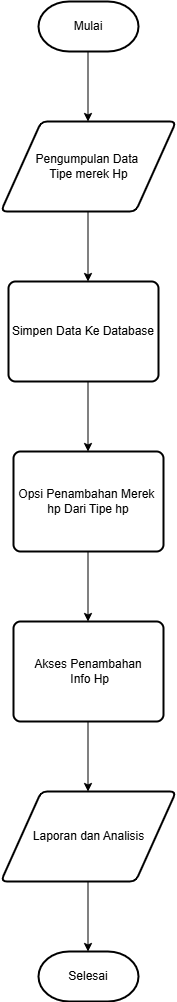

The diagram above was exported from draw.io. Its source (the exported page's mxGraphModel, read from the mxfile embedded in the PNG):
<mxGraphModel dx="832" dy="481" grid="1" gridSize="10" guides="1" tooltips="1" connect="1" arrows="1" fold="1" page="1" pageScale="1" pageWidth="850" pageHeight="1100" math="0" shadow="0">
  <root>
    <mxCell id="0" />
    <mxCell id="1" parent="0" />
    <mxCell id="qcF7YoosynwjYIZFHAG0-5" value="" style="edgeStyle=orthogonalEdgeStyle;rounded=0;orthogonalLoop=1;jettySize=auto;html=1;" parent="1" edge="1">
      <mxGeometry relative="1" as="geometry">
        <mxPoint x="409.5" y="110" as="sourcePoint" />
        <mxPoint x="409.5" y="180" as="targetPoint" />
      </mxGeometry>
    </mxCell>
    <mxCell id="qcF7YoosynwjYIZFHAG0-7" value="Mulai" style="strokeWidth=2;html=1;shape=mxgraph.flowchart.terminator;whiteSpace=wrap;" parent="1" vertex="1">
      <mxGeometry x="360" y="60" width="100" height="50" as="geometry" />
    </mxCell>
    <mxCell id="qcF7YoosynwjYIZFHAG0-8" value="Pengumpulan Data&amp;nbsp;&lt;div&gt;Tipe merek Hp&lt;/div&gt;" style="shape=parallelogram;html=1;strokeWidth=2;perimeter=parallelogramPerimeter;whiteSpace=wrap;rounded=1;arcSize=12;size=0.23;" parent="1" vertex="1">
      <mxGeometry x="322.5" y="180" width="175" height="90" as="geometry" />
    </mxCell>
    <mxCell id="qcF7YoosynwjYIZFHAG0-9" value="" style="edgeStyle=orthogonalEdgeStyle;rounded=0;orthogonalLoop=1;jettySize=auto;html=1;" parent="1" edge="1">
      <mxGeometry relative="1" as="geometry">
        <mxPoint x="409.5" y="270" as="sourcePoint" />
        <mxPoint x="409.5" y="340" as="targetPoint" />
      </mxGeometry>
    </mxCell>
    <mxCell id="qcF7YoosynwjYIZFHAG0-10" value="Simpen Data Ke Database" style="rounded=1;whiteSpace=wrap;html=1;absoluteArcSize=1;arcSize=14;strokeWidth=2;" parent="1" vertex="1">
      <mxGeometry x="330" y="340" width="150" height="100" as="geometry" />
    </mxCell>
    <mxCell id="qcF7YoosynwjYIZFHAG0-11" value="" style="edgeStyle=orthogonalEdgeStyle;rounded=0;orthogonalLoop=1;jettySize=auto;html=1;" parent="1" edge="1">
      <mxGeometry relative="1" as="geometry">
        <mxPoint x="409.5" y="440" as="sourcePoint" />
        <mxPoint x="409.5" y="510" as="targetPoint" />
      </mxGeometry>
    </mxCell>
    <mxCell id="qcF7YoosynwjYIZFHAG0-12" value="Opsi Penambahan Merek&amp;nbsp; hp Dari Tipe hp" style="rounded=1;whiteSpace=wrap;html=1;absoluteArcSize=1;arcSize=14;strokeWidth=2;" parent="1" vertex="1">
      <mxGeometry x="335" y="510" width="150" height="100" as="geometry" />
    </mxCell>
    <mxCell id="qcF7YoosynwjYIZFHAG0-13" value="" style="edgeStyle=orthogonalEdgeStyle;rounded=0;orthogonalLoop=1;jettySize=auto;html=1;" parent="1" edge="1">
      <mxGeometry relative="1" as="geometry">
        <mxPoint x="409.5" y="610" as="sourcePoint" />
        <mxPoint x="409.5" y="680" as="targetPoint" />
      </mxGeometry>
    </mxCell>
    <mxCell id="qcF7YoosynwjYIZFHAG0-14" value="Akses Penambahan&lt;div&gt;&amp;nbsp;Info Hp&lt;/div&gt;" style="rounded=1;whiteSpace=wrap;html=1;absoluteArcSize=1;arcSize=14;strokeWidth=2;" parent="1" vertex="1">
      <mxGeometry x="335" y="680" width="150" height="100" as="geometry" />
    </mxCell>
    <mxCell id="qcF7YoosynwjYIZFHAG0-15" value="" style="edgeStyle=orthogonalEdgeStyle;rounded=0;orthogonalLoop=1;jettySize=auto;html=1;" parent="1" edge="1">
      <mxGeometry relative="1" as="geometry">
        <mxPoint x="409.5" y="780" as="sourcePoint" />
        <mxPoint x="409.5" y="850" as="targetPoint" />
      </mxGeometry>
    </mxCell>
    <mxCell id="qcF7YoosynwjYIZFHAG0-16" value="Laporan dan Analisis" style="shape=parallelogram;html=1;strokeWidth=2;perimeter=parallelogramPerimeter;whiteSpace=wrap;rounded=1;arcSize=12;size=0.23;" parent="1" vertex="1">
      <mxGeometry x="322.5" y="850" width="175" height="90" as="geometry" />
    </mxCell>
    <mxCell id="qcF7YoosynwjYIZFHAG0-17" value="" style="edgeStyle=orthogonalEdgeStyle;rounded=0;orthogonalLoop=1;jettySize=auto;html=1;" parent="1" edge="1">
      <mxGeometry relative="1" as="geometry">
        <mxPoint x="409.5" y="940" as="sourcePoint" />
        <mxPoint x="409.5" y="1010" as="targetPoint" />
      </mxGeometry>
    </mxCell>
    <mxCell id="qcF7YoosynwjYIZFHAG0-18" value="Selesai" style="strokeWidth=2;html=1;shape=mxgraph.flowchart.terminator;whiteSpace=wrap;" parent="1" vertex="1">
      <mxGeometry x="360" y="1010" width="100" height="50" as="geometry" />
    </mxCell>
  </root>
</mxGraphModel>